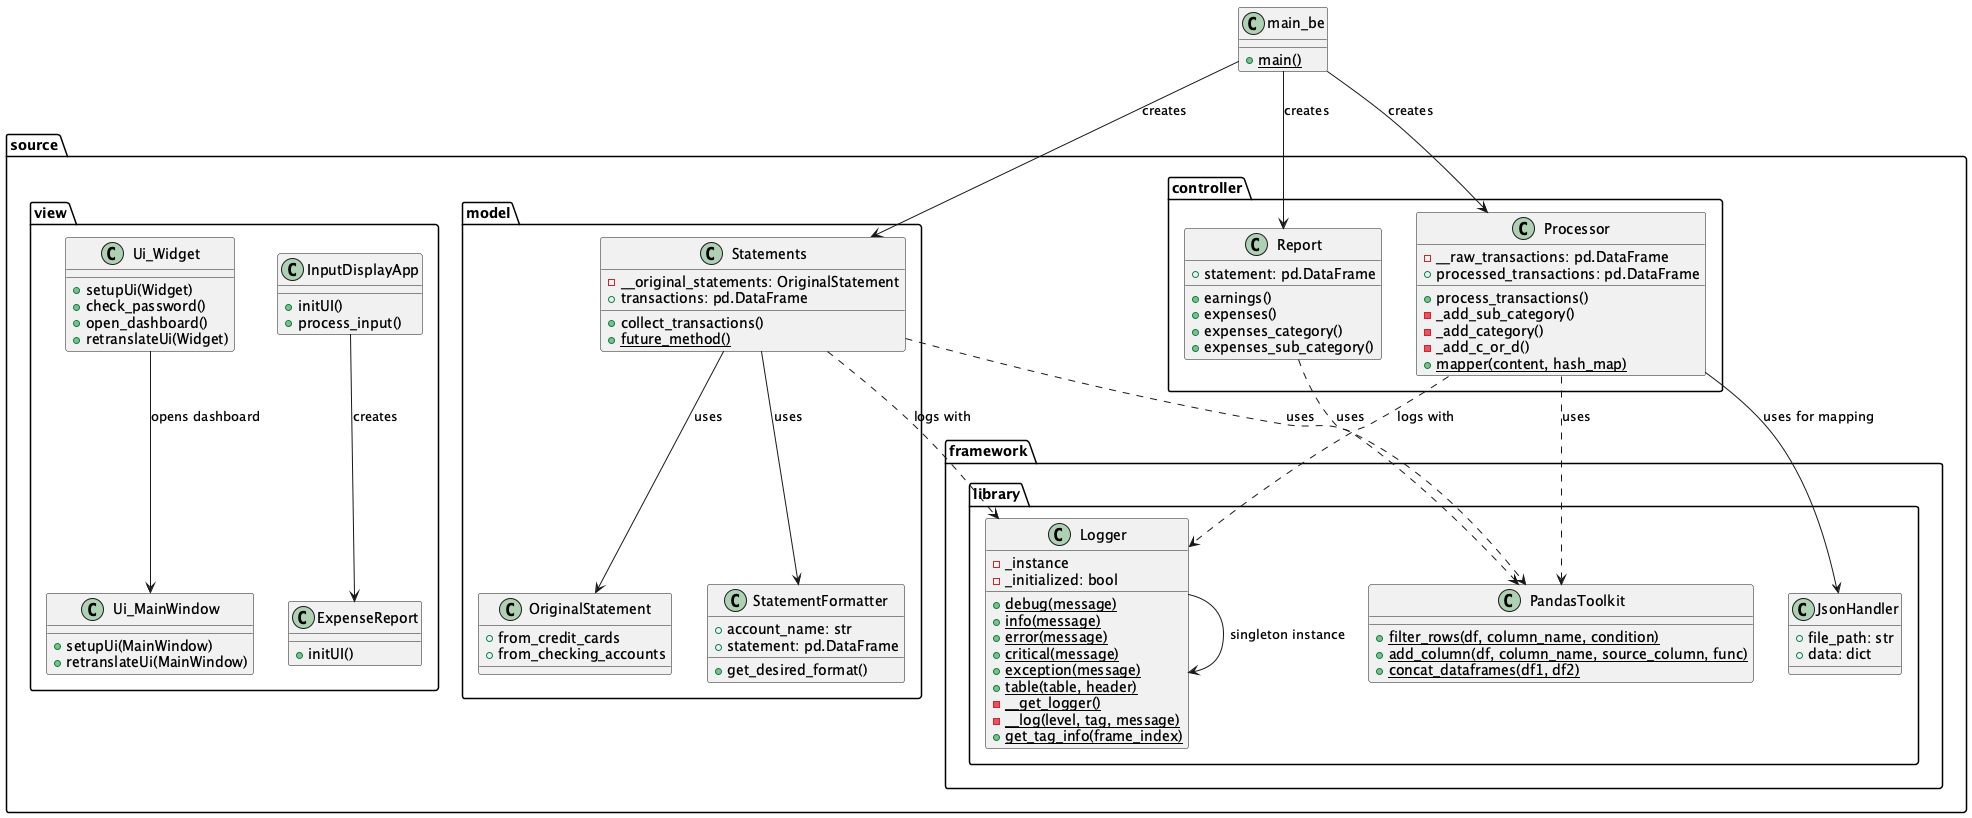

The diagram above was rendered by PlantUML. Its source (embedded in the PNG):
@startuml Budget Analyser Class Diagram

' Package definitions
package "source.view" {
    class Ui_Widget {
        + setupUi(Widget)
        + check_password()
        + open_dashboard()
        + retranslateUi(Widget)
    }
    
    class Ui_MainWindow {
        + setupUi(MainWindow)
        + retranslateUi(MainWindow)
    }
    
    class InputDisplayApp {
        + initUI()
        + process_input()
    }
    
    class ExpenseReport {
        + initUI()
    }
}

package "source.model" {
    class Statements {
        - __original_statements: OriginalStatement
        + transactions: pd.DataFrame
        + collect_transactions()
        + {static} future_method()
    }
    
    class OriginalStatement {
        + from_credit_cards
        + from_checking_accounts
    }
    
    class StatementFormatter {
        + account_name: str
        + statement: pd.DataFrame
        + get_desired_format()
    }
}

package "source.controller" {
    class Report {
        + statement: pd.DataFrame
        + earnings()
        + expenses()
        + expenses_category()
        + expenses_sub_category()
    }
    
    class Processor {
        - __raw_transactions: pd.DataFrame
        + processed_transactions: pd.DataFrame
        + process_transactions()
        - _add_sub_category()
        - _add_category()
        - _add_c_or_d()
        + {static} mapper(content, hash_map)
    }
}

package "source.framework.library" {
    class Logger {
        - _instance
        - _initialized: bool
        + {static} debug(message)
        + {static} info(message)
        + {static} error(message)
        + {static} critical(message)
        + {static} exception(message)
        + {static} table(table, header)
        - {static} __get_logger()
        - {static} __log(level, tag, message)
        + {static} get_tag_info(frame_index)
    }
    
    class PandasToolkit {
        + {static} filter_rows(df, column_name, condition)
        + {static} add_column(df, column_name, source_column, func)
        + {static} concat_dataframes(df1, df2)
    }
    
    class JsonHandler {
        + file_path: str
        + data: dict
    }
}

' Main application
class main_be {
    + {static} main()
}

' Relationships
main_be --> Statements: creates
main_be --> Processor: creates
main_be --> Report: creates

Ui_Widget --> Ui_MainWindow: opens dashboard

Statements --> OriginalStatement: uses
Statements --> StatementFormatter: uses
Statements ..> PandasToolkit: uses
Statements ..> Logger: logs with

Processor --> JsonHandler: uses for mapping
Processor ..> PandasToolkit: uses
Processor ..> Logger: logs with

Report ..> PandasToolkit: uses

InputDisplayApp --> ExpenseReport: creates

' Singleton pattern for Logger
Logger --> Logger: singleton instance

@enduml